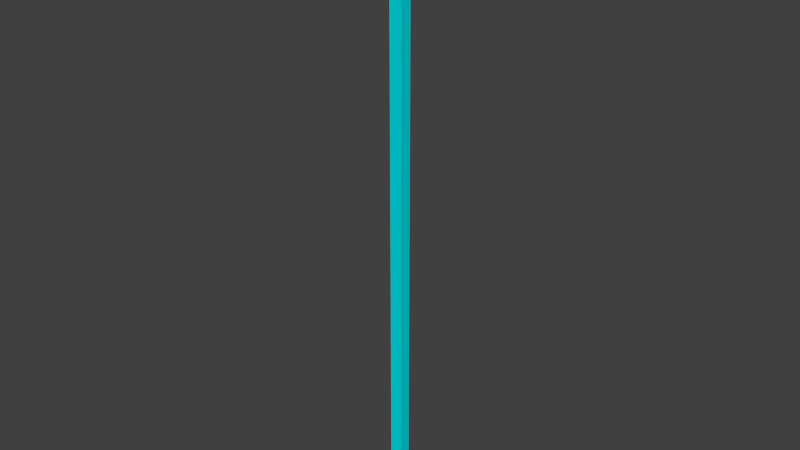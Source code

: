 # Source: LOD2.blend  (saved by Blender 2.76.0; exported with 4.5.12 LTS)
import bpy
from mathutils import Matrix  # noqa: F401  (used for matrix-valued properties, if any)

bpy.ops.wm.read_factory_settings(use_empty=True)
scene = bpy.context.scene
scene.name = 'Scene'

# ---- collections
col_collection_1 = bpy.data.collections.new('Collection 1'); scene.collection.children.link(col_collection_1)

# ---- materials (node trees are filled in below, after node groups)
mat_dyn_terrain_lod2 = bpy.data.materials.new('DYN_Terrain.LOD2')
mat_dyn_terrain_lod2.alpha_threshold = 0.0
mat_dyn_terrain_lod2.use_transparent_shadow = False
mat_dyn_terrain_lod2.diffuse_color = (0.0, 0.741, 0.8, 1.0)
mat_dyn_terrain_lod2.roughness = 0.5

# ---- material node trees

# ---- world
world_world = bpy.data.worlds.new('World'); scene.world = world_world
world_world.color = (0.05088, 0.05088, 0.05088)
world_world.use_sun_shadow = False
world_world.sun_shadow_jitter_overblur = 0.0
world_world.cycles.sampling_method = 'MANUAL'
world_world.cycles.sample_map_resolution = 256

# ---- meshes
me_grid_004 = bpy.data.meshes.new('Grid.004')
me_grid_004.from_pydata([(-100.0, -100.0, 0.0), (-77.78, -100.0, 0.0), (-55.56, -100.0, 0.0), (-33.33, -100.0, 0.0), (-11.11, -100.0, 0.0), (11.11, -100.0, 0.0), (33.33, -100.0, 0.0), (55.56, -100.0, 0.0), (77.78, -100.0, 0.0), (100.0, -100.0, 0.0), (-100.0, -77.78, 0.0), (-77.78, -77.78, 0.0), (-55.56, -77.78, 0.0), (-33.33, -77.78, 0.0), (-11.11, -77.78, 0.0), (11.11, -77.78, 0.0), (33.33, -77.78, 0.0), (55.56, -77.78, 0.0), (77.78, -77.78, 0.0), (100.0, -77.78, 0.0), (-100.0, -55.56, 0.0), (-77.78, -55.56, 0.0), (-55.56, -55.56, 0.0), (-33.33, -55.56, 0.0), (-11.11, -55.56, 0.0), (11.11, -55.56, 0.0), (33.33, -55.56, 0.0), (55.56, -55.56, 0.0), (77.78, -55.56, 0.0), (100.0, -55.56, 0.0), (-100.0, -33.33, 0.0), (-77.78, -33.33, 0.0), (-55.56, -33.33, 0.0), (-33.33, -33.33, 0.0), (-11.11, -33.33, 0.0), (11.11, -33.33, 0.0), (33.33, -33.33, 0.0), (55.56, -33.33, 0.0), (77.78, -33.33, 0.0), (100.0, -33.33, 0.0), (-100.0, -11.11, 0.0), (-77.78, -11.11, 0.0), (-55.56, -11.11, 0.0), (-33.33, -11.11, 0.0), (-11.11, -11.11, 0.0), (11.11, -11.11, 0.0), (33.33, -11.11, 0.0), (55.56, -11.11, 0.0), (77.78, -11.11, 0.0), (100.0, -11.11, 0.0), (-100.0, 11.11, 0.0), (-77.78, 11.11, 0.0), (-55.56, 11.11, 0.0), (-33.33, 11.11, 0.0), (-11.11, 11.11, 0.0), (11.11, 11.11, 0.0), (33.33, 11.11, 0.0), (55.56, 11.11, 0.0), (77.78, 11.11, 0.0), (100.0, 11.11, 0.0), (-100.0, 33.33, 0.0), (-77.78, 33.33, 0.0), (-55.56, 33.33, 0.0), (-33.33, 33.33, 0.0), (-11.11, 33.33, 0.0), (11.11, 33.33, 0.0), (33.33, 33.33, 0.0), (55.56, 33.33, 0.0), (77.78, 33.33, 0.0), (100.0, 33.33, 0.0), (-100.0, 55.56, 0.0), (-77.78, 55.56, 0.0), (-55.56, 55.56, 0.0), (-33.33, 55.56, 0.0), (-11.11, 55.56, 0.0), (11.11, 55.56, 0.0), (33.33, 55.56, 0.0), (55.56, 55.56, 0.0), (77.78, 55.56, 0.0), (100.0, 55.56, 0.0), (-100.0, 77.78, 0.0), (-77.78, 77.78, 0.0), (-55.56, 77.78, 0.0), (-33.33, 77.78, 0.0), (-11.11, 77.78, 0.0), (11.11, 77.78, 0.0), (33.33, 77.78, 0.0), (55.56, 77.78, 0.0), (77.78, 77.78, 0.0), (100.0, 77.78, 0.0), (-100.0, 100.0, 0.0), (-77.78, 100.0, 0.0), (-55.56, 100.0, 0.0), (-33.33, 100.0, 0.0), (-11.11, 100.0, 0.0), (11.11, 100.0, 0.0), (33.33, 100.0, 0.0), (55.56, 100.0, 0.0), (77.78, 100.0, 0.0), (100.0, 100.0, 0.0), (-100.0, -100.0, -1e+04), (-77.78, -100.0, -1e+04), (-55.56, -100.0, -1e+04), (-33.33, -100.0, -1e+04), (-11.11, -100.0, -1e+04), (11.11, -100.0, -1e+04), (33.33, -100.0, -1e+04), (55.56, -100.0, -1e+04), (77.78, -100.0, -1e+04), (100.0, -100.0, -1e+04), (-100.0, -77.78, -1e+04), (100.0, -77.78, -1e+04), (-100.0, -55.56, -1e+04), (100.0, -55.56, -1e+04), (-100.0, -33.33, -1e+04), (100.0, -33.33, -1e+04), (-100.0, -11.11, -1e+04), (100.0, -11.11, -1e+04), (-100.0, 11.11, -1e+04), (100.0, 11.11, -1e+04), (-100.0, 33.33, -1e+04), (100.0, 33.33, -1e+04), (-100.0, 55.56, -1e+04), (100.0, 55.56, -1e+04), (-100.0, 77.78, -1e+04), (100.0, 77.78, -1e+04), (-100.0, 100.0, -1e+04), (-77.78, 100.0, -1e+04), (-55.56, 100.0, -1e+04), (-33.33, 100.0, -1e+04), (-11.11, 100.0, -1e+04), (11.11, 100.0, -1e+04), (33.33, 100.0, -1e+04), (55.56, 100.0, -1e+04), (77.78, 100.0, -1e+04), (100.0, 100.0, -1e+04)], [], [(0, 1, 11, 10), (1, 2, 12, 11), (2, 3, 13, 12), (3, 4, 14, 13), (4, 5, 15, 14), (5, 6, 16, 15), (6, 7, 17, 16), (7, 8, 18, 17), (8, 9, 19, 18), (10, 11, 21, 20), (11, 12, 22, 21), (12, 13, 23, 22), (13, 14, 24, 23), (14, 15, 25, 24), (15, 16, 26, 25), (16, 17, 27, 26), (17, 18, 28, 27), (18, 19, 29, 28), (20, 21, 31, 30), (21, 22, 32, 31), (22, 23, 33, 32), (23, 24, 34, 33), (24, 25, 35, 34), (25, 26, 36, 35), (26, 27, 37, 36), (27, 28, 38, 37), (28, 29, 39, 38), (30, 31, 41, 40), (31, 32, 42, 41), (32, 33, 43, 42), (33, 34, 44, 43), (34, 35, 45, 44), (35, 36, 46, 45), (36, 37, 47, 46), (37, 38, 48, 47), (38, 39, 49, 48), (40, 41, 51, 50), (41, 42, 52, 51), (42, 43, 53, 52), (43, 44, 54, 53), (44, 45, 55, 54), (45, 46, 56, 55), (46, 47, 57, 56), (47, 48, 58, 57), (48, 49, 59, 58), (50, 51, 61, 60), (51, 52, 62, 61), (52, 53, 63, 62), (53, 54, 64, 63), (54, 55, 65, 64), (55, 56, 66, 65), (56, 57, 67, 66), (57, 58, 68, 67), (58, 59, 69, 68), (60, 61, 71, 70), (61, 62, 72, 71), (62, 63, 73, 72), (63, 64, 74, 73), (64, 65, 75, 74), (65, 66, 76, 75), (66, 67, 77, 76), (67, 68, 78, 77), (68, 69, 79, 78), (70, 71, 81, 80), (71, 72, 82, 81), (72, 73, 83, 82), (73, 74, 84, 83), (74, 75, 85, 84), (75, 76, 86, 85), (76, 77, 87, 86), (77, 78, 88, 87), (78, 79, 89, 88), (80, 81, 91, 90), (81, 82, 92, 91), (82, 83, 93, 92), (83, 84, 94, 93), (84, 85, 95, 94), (85, 86, 96, 95), (86, 87, 97, 96), (87, 88, 98, 97), (88, 89, 99, 98), (97, 98, 134, 133), (99, 89, 125, 135), (2, 1, 101, 102), (91, 92, 128, 127), (40, 50, 118, 116), (98, 99, 135, 134), (29, 19, 111, 113), (7, 6, 106, 107), (79, 69, 121, 123), (92, 93, 129, 128), (20, 30, 114, 112), (3, 2, 102, 103), (70, 80, 124, 122), (93, 94, 130, 129), (59, 49, 117, 119), (8, 7, 107, 108), (4, 3, 103, 104), (94, 95, 131, 130), (50, 60, 120, 118), (39, 29, 113, 115), (89, 79, 123, 125), (9, 8, 108, 109), (95, 96, 132, 131), (30, 40, 116, 114), (19, 9, 109, 111), (5, 4, 104, 105), (0, 10, 110, 100), (80, 90, 126, 124), (69, 59, 119, 121), (96, 97, 133, 132), (1, 0, 100, 101), (10, 20, 112, 110), (90, 91, 127, 126), (60, 70, 122, 120), (49, 39, 115, 117), (6, 5, 105, 106)])
me_grid_004.materials.append(mat_dyn_terrain_lod2)
me_grid_004.use_remesh_preserve_volume = False
me_grid_004.use_remesh_preserve_attributes = False
me_grid_004.use_mirror_vertex_groups = False
me_grid_004.update()

# ---- objects
ob_dyn_terrain_lod2 = bpy.data.objects.new('DYN_Terrain.LOD2', me_grid_004)

# ---- transforms, parenting, visibility, modifiers, constraints
ob_dyn_terrain_lod2.location = (0.0, 0.0, 0.0)
ob_dyn_terrain_lod2.lineart.crease_threshold = 0.0

# ---- collection membership
col_collection_1.objects.link(ob_dyn_terrain_lod2)

# ---- scene / render settings (as saved in the file)
scene.frame_start = 1; scene.frame_end = 250; scene.frame_set(1)
scene.render.engine = 'BLENDER_EEVEE_NEXT'
scene.render.resolution_percentage = 50
scene.render.dither_intensity = 0.0
scene.cycles.use_denoising = False
scene.cycles.samples = 10
scene.cycles.sampling_pattern = 'TABULATED_SOBOL'
scene.cycles.light_sampling_threshold = 0.0
scene.cycles.use_adaptive_sampling = False
scene.cycles.use_light_tree = False
scene.cycles.blur_glossy = 0.0
scene.cycles.pixel_filter_type = 'GAUSSIAN'
scene.cycles.sample_clamp_indirect = 0.0
scene.view_settings.view_transform = 'Standard'
bpy.context.view_layer.update()

# ---- added for rendering (the .blend has no active camera and no usable light): camera, sun
cam_auto = bpy.data.cameras.new('AutoCamera')
cam_auto.lens = 50.0
cam_auto.sensor_width = 36.0
cam_auto.clip_end = 162441.0
ob_auto_camera = bpy.data.objects.new('AutoCamera', cam_auto)
scene.collection.objects.link(ob_auto_camera)
ob_auto_camera.location = (9255.95, -11107.1, 2404.76)
ob_auto_camera.rotation_euler = (1.09748, -7.21219e-08, 0.694738)
scene.camera = ob_auto_camera
light_auto_sun = bpy.data.lights.new('AutoSun', 'SUN')
light_auto_sun.energy = 3.0
light_auto_sun.angle = 0.0523599
ob_auto_sun = bpy.data.objects.new('AutoSun', light_auto_sun)
scene.collection.objects.link(ob_auto_sun)
ob_auto_sun.rotation_euler = (0.872665, 0.174533, 0.523599)
bpy.context.view_layer.update()
